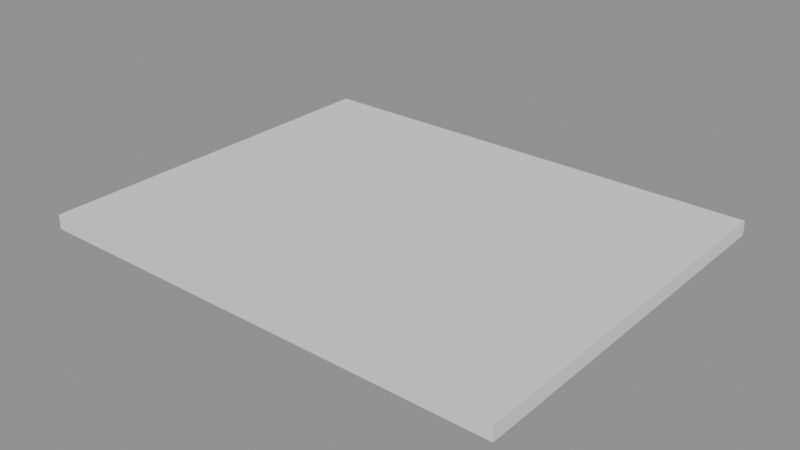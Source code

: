 # Source: p0241.blend  (saved by Blender 4.5.90; exported with 4.5.12 LTS)
import bpy
from mathutils import Matrix  # noqa: F401  (used for matrix-valued properties, if any)

bpy.ops.wm.read_factory_settings(use_empty=True)
scene = bpy.context.scene
scene.name = 'Scene'

# ---- collections
col_asset_p0241 = bpy.data.collections.new('Asset_p0241'); scene.collection.children.link(col_asset_p0241)

# ---- meshes
me_cube = bpy.data.meshes.new('Cube')
me_cube.from_pydata([(-5.0, -4.0, -0.15), (-5.0, -4.0, 0.15), (-5.0, 4.0, -0.15), (-5.0, 4.0, 0.15), (5.0, -4.0, -0.15), (5.0, -4.0, 0.15), (5.0, 4.0, -0.15), (5.0, 4.0, 0.15)], [], [(0, 1, 3, 2), (2, 3, 7, 6), (6, 7, 5, 4), (4, 5, 1, 0), (2, 6, 4, 0), (7, 3, 1, 5)])
_uv = me_cube.uv_layers.new(name='UVMap')
_uv.uv.foreach_set('vector', [0.375, 0.0, 0.625, 0.0, 0.625, 0.25, 0.375, 0.25, 0.375, 0.25, 0.625, 0.25, 0.625, 0.5, 0.375, 0.5, 0.375, 0.5, 0.625, 0.5, 0.625, 0.75, 0.375, 0.75, 0.375, 0.75, 0.625, 0.75, 0.625, 1.0, 0.375, 1.0, 0.125, 0.5, 0.375, 0.5, 0.375, 0.75, 0.125, 0.75, 0.625, 0.5, 0.875, 0.5, 0.875, 0.75, 0.625, 0.75])
me_cube.update()

# ---- objects
ob_losa_cimentacion = bpy.data.objects.new('Losa_Cimentacion', me_cube)

# ---- transforms, parenting, visibility, modifiers, constraints
ob_losa_cimentacion.location = (5.0, 4.0, -0.15)

# ---- collection membership
col_asset_p0241.objects.link(ob_losa_cimentacion)

# ---- scene / render settings (as saved in the file)
scene.frame_start = 1; scene.frame_end = 250; scene.frame_set(1)
scene.render.engine = 'BLENDER_EEVEE_NEXT'
bpy.context.view_layer.update()

# ---- added for rendering (the .blend has no active camera and no usable light): camera, sun + grey world if the file has none
cam_auto = bpy.data.cameras.new('AutoCamera')
cam_auto.lens = 50.0
cam_auto.sensor_width = 36.0
cam_auto.clip_end = 1000.0
ob_auto_camera = bpy.data.objects.new('AutoCamera', cam_auto)
scene.collection.objects.link(ob_auto_camera)
ob_auto_camera.location = (16.8519, -10.2223, 9.33153)
ob_auto_camera.rotation_euler = (1.09748, -7.21219e-08, 0.694738)
scene.camera = ob_auto_camera
light_auto_sun = bpy.data.lights.new('AutoSun', 'SUN')
light_auto_sun.energy = 3.0
light_auto_sun.angle = 0.0523599
ob_auto_sun = bpy.data.objects.new('AutoSun', light_auto_sun)
scene.collection.objects.link(ob_auto_sun)
ob_auto_sun.rotation_euler = (0.872665, 0.174533, 0.523599)
if scene.world is None:
    world_auto = bpy.data.worlds.new('AutoWorld')
    world_auto.color = (0.3, 0.3, 0.3)
    scene.world = world_auto
bpy.context.view_layer.update()
